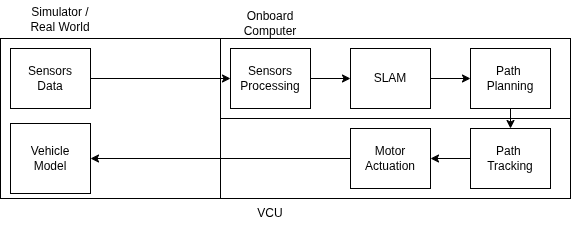

The diagram above was exported from draw.io. Its source (the exported page's mxGraphModel, read from the mxfile embedded in the PNG):
<mxGraphModel dx="790" dy="569" grid="1" gridSize="10" guides="1" tooltips="1" connect="1" arrows="1" fold="1" page="1" pageScale="1" pageWidth="827" pageHeight="1169" math="0" shadow="0">
  <root>
    <mxCell id="0" />
    <mxCell id="1" parent="0" />
    <mxCell id="6rS4L0qKn0UU73HqciSg-5" parent="1" style="rounded=0;whiteSpace=wrap;html=1;fillColor=light-dark(#FFFFFF,#FFCCE6);" value="" vertex="1">
      <mxGeometry height="80" width="350" x="310" y="140" as="geometry" />
    </mxCell>
    <mxCell id="6rS4L0qKn0UU73HqciSg-10" edge="1" parent="1" source="6rS4L0qKn0UU73HqciSg-1" style="edgeStyle=orthogonalEdgeStyle;rounded=0;orthogonalLoop=1;jettySize=auto;html=1;entryX=0;entryY=0.5;entryDx=0;entryDy=0;strokeColor=light-dark(#000000,#000000);" target="6rS4L0qKn0UU73HqciSg-2">
      <mxGeometry relative="1" as="geometry" />
    </mxCell>
    <mxCell id="6rS4L0qKn0UU73HqciSg-1" parent="1" style="rounded=0;whiteSpace=wrap;html=1;" value="SLAM" vertex="1">
      <mxGeometry height="60" width="80" x="440" y="150" as="geometry" />
    </mxCell>
    <mxCell id="6rS4L0qKn0UU73HqciSg-2" parent="1" style="rounded=0;whiteSpace=wrap;html=1;" value="Path&amp;nbsp;&lt;div&gt;Planning&lt;/div&gt;" vertex="1">
      <mxGeometry height="60" width="80" x="560" y="150" as="geometry" />
    </mxCell>
    <mxCell id="6rS4L0qKn0UU73HqciSg-9" edge="1" parent="1" source="6rS4L0qKn0UU73HqciSg-4" style="edgeStyle=orthogonalEdgeStyle;rounded=0;orthogonalLoop=1;jettySize=auto;html=1;entryX=0;entryY=0.5;entryDx=0;entryDy=0;strokeColor=light-dark(#000000,#000000);" target="6rS4L0qKn0UU73HqciSg-1">
      <mxGeometry relative="1" as="geometry" />
    </mxCell>
    <mxCell id="6rS4L0qKn0UU73HqciSg-4" parent="1" style="rounded=0;whiteSpace=wrap;html=1;" value="Sensors&lt;div&gt;Processing&lt;/div&gt;" vertex="1">
      <mxGeometry height="60" width="80" x="320" y="150" as="geometry" />
    </mxCell>
    <mxCell id="6rS4L0qKn0UU73HqciSg-6" parent="1" style="text;html=1;whiteSpace=wrap;strokeColor=light-dark(transparent,#E6D0DE);fillColor=none;align=center;verticalAlign=middle;rounded=0;shadow=1;" value="Onboard Computer" vertex="1">
      <mxGeometry height="30" width="80" x="320" y="110" as="geometry" />
    </mxCell>
    <mxCell id="6rS4L0qKn0UU73HqciSg-12" parent="1" style="rounded=0;whiteSpace=wrap;html=1;fillColor=light-dark(#FFFFFF,#99FF99);" value="" vertex="1">
      <mxGeometry height="160" width="220" x="90" y="140" as="geometry" />
    </mxCell>
    <mxCell id="6rS4L0qKn0UU73HqciSg-11" edge="1" parent="1" source="6rS4L0qKn0UU73HqciSg-8" style="edgeStyle=orthogonalEdgeStyle;rounded=0;orthogonalLoop=1;jettySize=auto;html=1;entryX=0;entryY=0.5;entryDx=0;entryDy=0;strokeColor=light-dark(#000000,#000000);" target="6rS4L0qKn0UU73HqciSg-4">
      <mxGeometry relative="1" as="geometry" />
    </mxCell>
    <mxCell id="6rS4L0qKn0UU73HqciSg-15" parent="1" style="rounded=0;whiteSpace=wrap;html=1;fillColor=light-dark(#FFFFFF,#004C99);" value="" vertex="1">
      <mxGeometry height="80" width="350" x="310" y="220" as="geometry" />
    </mxCell>
    <mxCell id="6rS4L0qKn0UU73HqciSg-8" parent="1" style="rounded=0;whiteSpace=wrap;html=1;" value="Sensors&lt;div&gt;Data&lt;/div&gt;" vertex="1">
      <mxGeometry height="60" width="80" x="100" y="150" as="geometry" />
    </mxCell>
    <mxCell id="6rS4L0qKn0UU73HqciSg-13" parent="1" style="text;html=1;whiteSpace=wrap;strokeColor=light-dark(transparent,#FFFFFF);fillColor=none;align=center;verticalAlign=middle;rounded=0;" value="Simulator /&lt;div&gt;Real World&lt;/div&gt;" vertex="1">
      <mxGeometry height="37.5" width="100" x="100" y="102.5" as="geometry" />
    </mxCell>
    <mxCell id="6rS4L0qKn0UU73HqciSg-14" parent="1" style="rounded=0;whiteSpace=wrap;html=1;" value="Vehicle&lt;div&gt;Model&lt;/div&gt;" vertex="1">
      <mxGeometry height="70" width="80" x="100" y="225" as="geometry" />
    </mxCell>
    <mxCell id="6rS4L0qKn0UU73HqciSg-21" edge="1" parent="1" source="6rS4L0qKn0UU73HqciSg-16" style="edgeStyle=orthogonalEdgeStyle;rounded=0;orthogonalLoop=1;jettySize=auto;html=1;entryX=1;entryY=0.5;entryDx=0;entryDy=0;strokeColor=light-dark(#000000,#000000);" target="6rS4L0qKn0UU73HqciSg-17">
      <mxGeometry relative="1" as="geometry" />
    </mxCell>
    <mxCell id="6rS4L0qKn0UU73HqciSg-16" parent="1" style="rounded=0;whiteSpace=wrap;html=1;" value="Path&amp;nbsp;&lt;div&gt;Tracking&lt;/div&gt;" vertex="1">
      <mxGeometry height="60" width="80" x="560" y="230" as="geometry" />
    </mxCell>
    <mxCell id="6rS4L0qKn0UU73HqciSg-17" parent="1" style="rounded=0;whiteSpace=wrap;html=1;" value="Motor&lt;div&gt;Actuation&lt;/div&gt;" vertex="1">
      <mxGeometry height="60" width="80" x="440" y="230" as="geometry" />
    </mxCell>
    <mxCell id="6rS4L0qKn0UU73HqciSg-20" edge="1" parent="1" source="6rS4L0qKn0UU73HqciSg-2" style="edgeStyle=orthogonalEdgeStyle;rounded=0;orthogonalLoop=1;jettySize=auto;html=1;exitX=0.5;exitY=1;exitDx=0;exitDy=0;entryX=0.5;entryY=0;entryDx=0;entryDy=0;strokeColor=light-dark(#000000,#000000);" target="6rS4L0qKn0UU73HqciSg-16">
      <mxGeometry relative="1" as="geometry" />
    </mxCell>
    <mxCell id="6rS4L0qKn0UU73HqciSg-22" parent="1" style="text;html=1;whiteSpace=wrap;strokeColor=light-dark(transparent,#E6D0DE);fillColor=none;align=center;verticalAlign=middle;rounded=0;shadow=1;" value="VCU" vertex="1">
      <mxGeometry height="30" width="80" x="320" y="300" as="geometry" />
    </mxCell>
    <mxCell id="6rS4L0qKn0UU73HqciSg-23" edge="1" parent="1" source="6rS4L0qKn0UU73HqciSg-17" style="edgeStyle=orthogonalEdgeStyle;rounded=0;orthogonalLoop=1;jettySize=auto;html=1;strokeColor=light-dark(#000000,#000000);" target="6rS4L0qKn0UU73HqciSg-14">
      <mxGeometry relative="1" as="geometry" />
    </mxCell>
  </root>
</mxGraphModel>